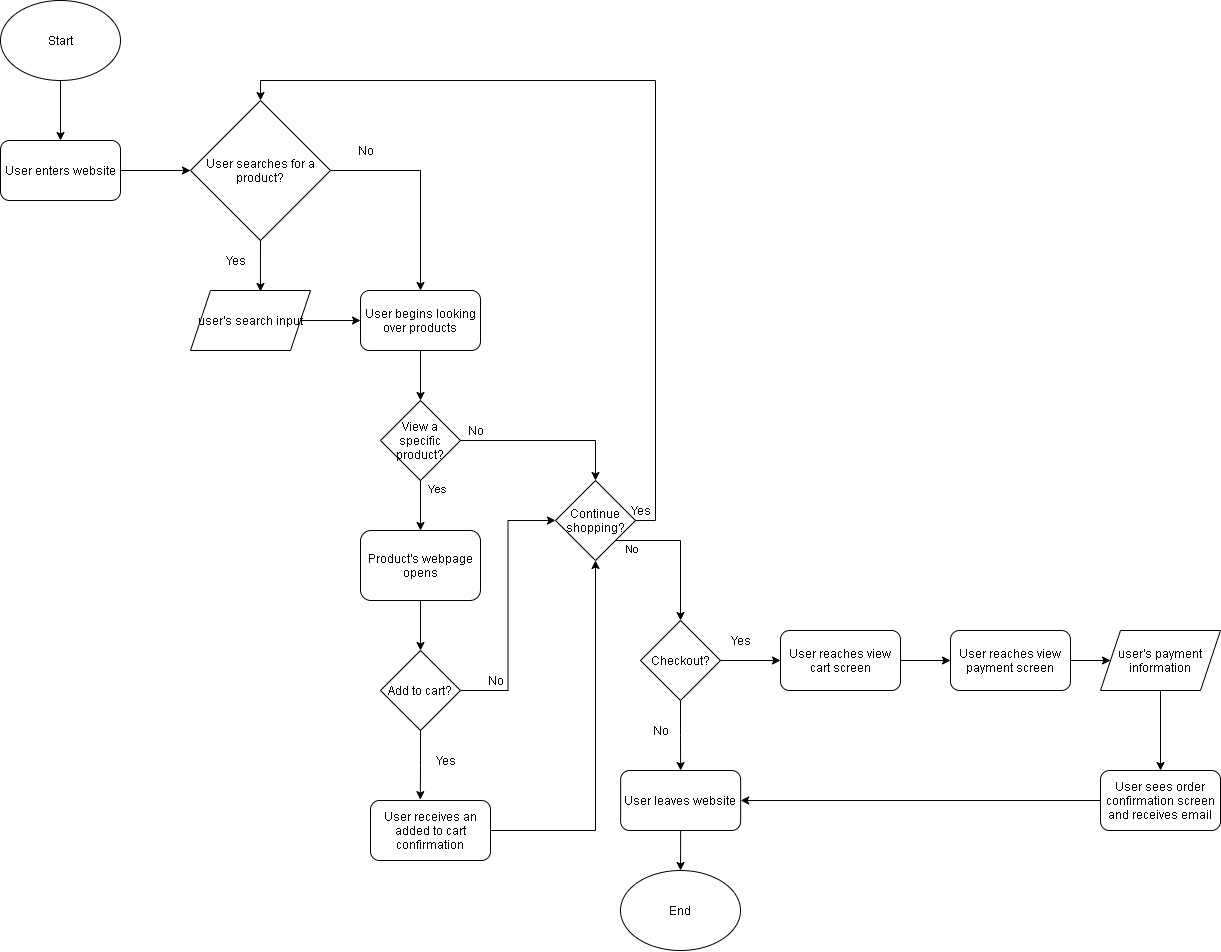

The diagram above was exported from draw.io. Its source (the exported page's mxGraphModel, read from the mxfile embedded in the PNG):
<mxGraphModel dx="988" dy="574" grid="1" gridSize="10" guides="1" tooltips="1" connect="1" arrows="1" fold="1" page="1" pageScale="1" pageWidth="850" pageHeight="1100" math="0" shadow="0">
  <root>
    <mxCell id="0" />
    <mxCell id="1" parent="0" />
    <mxCell id="42" style="edgeStyle=orthogonalEdgeStyle;rounded=0;orthogonalLoop=1;jettySize=auto;html=1;exitX=0.5;exitY=1;exitDx=0;exitDy=0;entryX=0.5;entryY=0;entryDx=0;entryDy=0;" parent="1" target="4" edge="1">
      <mxGeometry relative="1" as="geometry">
        <mxPoint x="90" y="190" as="sourcePoint" />
      </mxGeometry>
    </mxCell>
    <mxCell id="5" style="edgeStyle=orthogonalEdgeStyle;rounded=0;orthogonalLoop=1;jettySize=auto;html=1;exitX=1;exitY=0.5;exitDx=0;exitDy=0;" parent="1" source="4" target="6" edge="1">
      <mxGeometry relative="1" as="geometry">
        <mxPoint x="390" y="150" as="targetPoint" />
      </mxGeometry>
    </mxCell>
    <mxCell id="4" value="User enters website" style="rounded=1;whiteSpace=wrap;html=1;" parent="1" vertex="1">
      <mxGeometry x="30" y="250" width="120" height="60" as="geometry" />
    </mxCell>
    <mxCell id="36" style="edgeStyle=orthogonalEdgeStyle;rounded=0;orthogonalLoop=1;jettySize=auto;html=1;exitX=0.5;exitY=1;exitDx=0;exitDy=0;entryX=0.583;entryY=0.017;entryDx=0;entryDy=0;entryPerimeter=0;" parent="1" source="6" target="8" edge="1">
      <mxGeometry relative="1" as="geometry" />
    </mxCell>
    <mxCell id="40" style="edgeStyle=orthogonalEdgeStyle;rounded=0;orthogonalLoop=1;jettySize=auto;html=1;exitX=1;exitY=0.5;exitDx=0;exitDy=0;entryX=0.5;entryY=0;entryDx=0;entryDy=0;" parent="1" source="6" target="12" edge="1">
      <mxGeometry relative="1" as="geometry" />
    </mxCell>
    <mxCell id="6" value="User searches for a product?" style="rhombus;whiteSpace=wrap;html=1;" parent="1" vertex="1">
      <mxGeometry x="220" y="210" width="140" height="140" as="geometry" />
    </mxCell>
    <mxCell id="11" style="edgeStyle=orthogonalEdgeStyle;rounded=0;orthogonalLoop=1;jettySize=auto;html=1;exitX=1;exitY=0.5;exitDx=0;exitDy=0;" parent="1" source="8" target="12" edge="1">
      <mxGeometry relative="1" as="geometry">
        <mxPoint x="620" y="370" as="targetPoint" />
      </mxGeometry>
    </mxCell>
    <mxCell id="8" value="user's search input" style="shape=parallelogram;perimeter=parallelogramPerimeter;whiteSpace=wrap;html=1;fixedSize=1;" parent="1" vertex="1">
      <mxGeometry x="220" y="400" width="120" height="60" as="geometry" />
    </mxCell>
    <mxCell id="9" value="Yes" style="text;html=1;align=center;verticalAlign=middle;resizable=0;points=[];autosize=1;strokeColor=none;" parent="1" vertex="1">
      <mxGeometry x="250" y="360" width="30" height="20" as="geometry" />
    </mxCell>
    <mxCell id="15" style="edgeStyle=orthogonalEdgeStyle;rounded=0;orthogonalLoop=1;jettySize=auto;html=1;exitX=0.5;exitY=1;exitDx=0;exitDy=0;" parent="1" source="12" target="16" edge="1">
      <mxGeometry relative="1" as="geometry">
        <mxPoint x="620" y="460" as="targetPoint" />
      </mxGeometry>
    </mxCell>
    <mxCell id="12" value="User begins looking over products" style="rounded=1;whiteSpace=wrap;html=1;" parent="1" vertex="1">
      <mxGeometry x="390" y="400" width="120" height="60" as="geometry" />
    </mxCell>
    <mxCell id="17" style="edgeStyle=orthogonalEdgeStyle;rounded=0;orthogonalLoop=1;jettySize=auto;html=1;exitX=0.5;exitY=1;exitDx=0;exitDy=0;" parent="1" source="16" target="18" edge="1">
      <mxGeometry relative="1" as="geometry">
        <mxPoint x="620" y="560" as="targetPoint" />
      </mxGeometry>
    </mxCell>
    <mxCell id="22" value="Yes" style="edgeLabel;html=1;align=center;verticalAlign=middle;resizable=0;points=[];" parent="17" vertex="1" connectable="0">
      <mxGeometry x="-0.688" y="16" relative="1" as="geometry">
        <mxPoint as="offset" />
      </mxGeometry>
    </mxCell>
    <mxCell id="30" style="edgeStyle=orthogonalEdgeStyle;rounded=0;orthogonalLoop=1;jettySize=auto;html=1;exitX=1;exitY=0.5;exitDx=0;exitDy=0;entryX=0.5;entryY=0;entryDx=0;entryDy=0;" parent="1" source="16" target="27" edge="1">
      <mxGeometry relative="1" as="geometry" />
    </mxCell>
    <mxCell id="16" value="View a specific product?" style="rhombus;whiteSpace=wrap;html=1;" parent="1" vertex="1">
      <mxGeometry x="410" y="510" width="80" height="80" as="geometry" />
    </mxCell>
    <mxCell id="20" value="" style="edgeStyle=orthogonalEdgeStyle;rounded=0;orthogonalLoop=1;jettySize=auto;html=1;" parent="1" source="18" target="19" edge="1">
      <mxGeometry relative="1" as="geometry" />
    </mxCell>
    <mxCell id="18" value="Product's webpage opens" style="rounded=1;whiteSpace=wrap;html=1;" parent="1" vertex="1">
      <mxGeometry x="390" y="640" width="120" height="70" as="geometry" />
    </mxCell>
    <mxCell id="31" style="edgeStyle=orthogonalEdgeStyle;rounded=0;orthogonalLoop=1;jettySize=auto;html=1;exitX=1;exitY=0.5;exitDx=0;exitDy=0;entryX=0;entryY=0.5;entryDx=0;entryDy=0;" parent="1" source="19" target="27" edge="1">
      <mxGeometry relative="1" as="geometry" />
    </mxCell>
    <mxCell id="46" style="edgeStyle=orthogonalEdgeStyle;rounded=0;orthogonalLoop=1;jettySize=auto;html=1;exitX=0.5;exitY=1;exitDx=0;exitDy=0;entryX=0.415;entryY=-0.014;entryDx=0;entryDy=0;entryPerimeter=0;" parent="1" source="19" target="24" edge="1">
      <mxGeometry relative="1" as="geometry" />
    </mxCell>
    <mxCell id="19" value="Add to cart?" style="rhombus;whiteSpace=wrap;html=1;rounded=0;" parent="1" vertex="1">
      <mxGeometry x="410" y="760" width="80" height="80" as="geometry" />
    </mxCell>
    <mxCell id="32" style="edgeStyle=orthogonalEdgeStyle;rounded=0;orthogonalLoop=1;jettySize=auto;html=1;exitX=1;exitY=0.5;exitDx=0;exitDy=0;entryX=0.5;entryY=1;entryDx=0;entryDy=0;" parent="1" source="24" target="27" edge="1">
      <mxGeometry relative="1" as="geometry" />
    </mxCell>
    <mxCell id="24" value="User receives an added to cart confirmation" style="rounded=1;whiteSpace=wrap;html=1;" parent="1" vertex="1">
      <mxGeometry x="400" y="910" width="120" height="60" as="geometry" />
    </mxCell>
    <mxCell id="25" value="Yes" style="text;html=1;align=center;verticalAlign=middle;resizable=0;points=[];autosize=1;strokeColor=none;" parent="1" vertex="1">
      <mxGeometry x="460" y="860" width="30" height="20" as="geometry" />
    </mxCell>
    <mxCell id="47" style="edgeStyle=orthogonalEdgeStyle;rounded=0;orthogonalLoop=1;jettySize=auto;html=1;exitX=1;exitY=0.5;exitDx=0;exitDy=0;entryX=0.5;entryY=0;entryDx=0;entryDy=0;" parent="1" source="27" target="6" edge="1">
      <mxGeometry relative="1" as="geometry" />
    </mxCell>
    <mxCell id="49" style="edgeStyle=orthogonalEdgeStyle;rounded=0;orthogonalLoop=1;jettySize=auto;html=1;exitX=1;exitY=1;exitDx=0;exitDy=0;" parent="1" source="27" target="50" edge="1">
      <mxGeometry relative="1" as="geometry">
        <mxPoint x="700" y="740" as="targetPoint" />
      </mxGeometry>
    </mxCell>
    <mxCell id="51" value="No" style="edgeLabel;html=1;align=center;verticalAlign=middle;resizable=0;points=[];" parent="49" vertex="1" connectable="0">
      <mxGeometry x="-0.7793" y="-8" relative="1" as="geometry">
        <mxPoint as="offset" />
      </mxGeometry>
    </mxCell>
    <mxCell id="27" value="Continue shopping?" style="rhombus;whiteSpace=wrap;html=1;" parent="1" vertex="1">
      <mxGeometry x="585" y="590" width="80" height="80" as="geometry" />
    </mxCell>
    <mxCell id="33" value="No" style="text;html=1;align=center;verticalAlign=middle;resizable=0;points=[];autosize=1;strokeColor=none;" parent="1" vertex="1">
      <mxGeometry x="510" y="780" width="30" height="20" as="geometry" />
    </mxCell>
    <mxCell id="34" value="No" style="text;html=1;align=center;verticalAlign=middle;resizable=0;points=[];autosize=1;strokeColor=none;" parent="1" vertex="1">
      <mxGeometry x="490" y="530" width="30" height="20" as="geometry" />
    </mxCell>
    <mxCell id="37" value="No" style="text;html=1;align=center;verticalAlign=middle;resizable=0;points=[];autosize=1;strokeColor=none;" parent="1" vertex="1">
      <mxGeometry x="380" y="250" width="30" height="20" as="geometry" />
    </mxCell>
    <mxCell id="48" value="Yes" style="text;html=1;align=center;verticalAlign=middle;resizable=0;points=[];autosize=1;strokeColor=none;" parent="1" vertex="1">
      <mxGeometry x="655" y="610" width="30" height="20" as="geometry" />
    </mxCell>
    <mxCell id="52" style="edgeStyle=orthogonalEdgeStyle;rounded=0;orthogonalLoop=1;jettySize=auto;html=1;exitX=0.5;exitY=1;exitDx=0;exitDy=0;" parent="1" source="50" target="54" edge="1">
      <mxGeometry relative="1" as="geometry">
        <mxPoint x="710.1428571428573" y="910" as="targetPoint" />
      </mxGeometry>
    </mxCell>
    <mxCell id="58" style="edgeStyle=orthogonalEdgeStyle;rounded=0;orthogonalLoop=1;jettySize=auto;html=1;exitX=1;exitY=0.5;exitDx=0;exitDy=0;" parent="1" source="50" target="59" edge="1">
      <mxGeometry relative="1" as="geometry">
        <mxPoint x="830" y="770" as="targetPoint" />
      </mxGeometry>
    </mxCell>
    <mxCell id="50" value="Checkout?" style="rhombus;whiteSpace=wrap;html=1;rounded=0;" parent="1" vertex="1">
      <mxGeometry x="670" y="730" width="80" height="80" as="geometry" />
    </mxCell>
    <mxCell id="55" style="edgeStyle=orthogonalEdgeStyle;rounded=0;orthogonalLoop=1;jettySize=auto;html=1;exitX=0.5;exitY=1;exitDx=0;exitDy=0;" parent="1" source="54" target="56" edge="1">
      <mxGeometry relative="1" as="geometry">
        <mxPoint x="710.1428571428573" y="990.0000000000002" as="targetPoint" />
      </mxGeometry>
    </mxCell>
    <mxCell id="54" value="User leaves website" style="rounded=1;whiteSpace=wrap;html=1;" parent="1" vertex="1">
      <mxGeometry x="650.1428571428573" y="880" width="120" height="60" as="geometry" />
    </mxCell>
    <mxCell id="56" value="End" style="ellipse;whiteSpace=wrap;html=1;rounded=0;" parent="1" vertex="1">
      <mxGeometry x="650.0028571428574" y="980.0000000000002" width="120" height="80" as="geometry" />
    </mxCell>
    <mxCell id="57" value="No" style="text;html=1;align=center;verticalAlign=middle;resizable=0;points=[];autosize=1;strokeColor=none;" parent="1" vertex="1">
      <mxGeometry x="675" y="830" width="30" height="20" as="geometry" />
    </mxCell>
    <mxCell id="61" style="edgeStyle=orthogonalEdgeStyle;rounded=0;orthogonalLoop=1;jettySize=auto;html=1;exitX=1;exitY=0.5;exitDx=0;exitDy=0;" parent="1" source="59" target="62" edge="1">
      <mxGeometry relative="1" as="geometry">
        <mxPoint x="1010" y="770.3333333333335" as="targetPoint" />
      </mxGeometry>
    </mxCell>
    <mxCell id="59" value="User reaches view cart screen" style="rounded=1;whiteSpace=wrap;html=1;" parent="1" vertex="1">
      <mxGeometry x="810" y="740" width="120" height="60" as="geometry" />
    </mxCell>
    <mxCell id="60" value="Yes" style="text;html=1;align=center;verticalAlign=middle;resizable=0;points=[];autosize=1;strokeColor=none;" parent="1" vertex="1">
      <mxGeometry x="755" y="740" width="30" height="20" as="geometry" />
    </mxCell>
    <mxCell id="64" style="edgeStyle=orthogonalEdgeStyle;rounded=0;orthogonalLoop=1;jettySize=auto;html=1;exitX=1;exitY=0.5;exitDx=0;exitDy=0;" parent="1" source="62" target="65" edge="1">
      <mxGeometry relative="1" as="geometry">
        <mxPoint x="1170" y="770.3333333333335" as="targetPoint" />
      </mxGeometry>
    </mxCell>
    <mxCell id="62" value="User reaches view payment screen" style="rounded=1;whiteSpace=wrap;html=1;" parent="1" vertex="1">
      <mxGeometry x="980" y="740.0033333333334" width="120" height="60" as="geometry" />
    </mxCell>
    <mxCell id="66" style="edgeStyle=orthogonalEdgeStyle;rounded=0;orthogonalLoop=1;jettySize=auto;html=1;exitX=0.5;exitY=1;exitDx=0;exitDy=0;" parent="1" source="65" target="67" edge="1">
      <mxGeometry relative="1" as="geometry">
        <mxPoint x="1190" y="910" as="targetPoint" />
      </mxGeometry>
    </mxCell>
    <mxCell id="65" value="user's payment information" style="shape=parallelogram;perimeter=parallelogramPerimeter;whiteSpace=wrap;html=1;fixedSize=1;rounded=0;" parent="1" vertex="1">
      <mxGeometry x="1130" y="740.0033333333334" width="120" height="60" as="geometry" />
    </mxCell>
    <mxCell id="68" style="edgeStyle=orthogonalEdgeStyle;rounded=0;orthogonalLoop=1;jettySize=auto;html=1;exitX=0;exitY=0.5;exitDx=0;exitDy=0;entryX=1;entryY=0.5;entryDx=0;entryDy=0;" parent="1" source="67" target="54" edge="1">
      <mxGeometry relative="1" as="geometry" />
    </mxCell>
    <mxCell id="67" value="User sees order confirmation screen and receives email" style="rounded=1;whiteSpace=wrap;html=1;" parent="1" vertex="1">
      <mxGeometry x="1130" y="880" width="120" height="60" as="geometry" />
    </mxCell>
    <mxCell id="69" value="Start" style="ellipse;whiteSpace=wrap;html=1;" vertex="1" parent="1">
      <mxGeometry x="30" y="110" width="120" height="80" as="geometry" />
    </mxCell>
  </root>
</mxGraphModel>